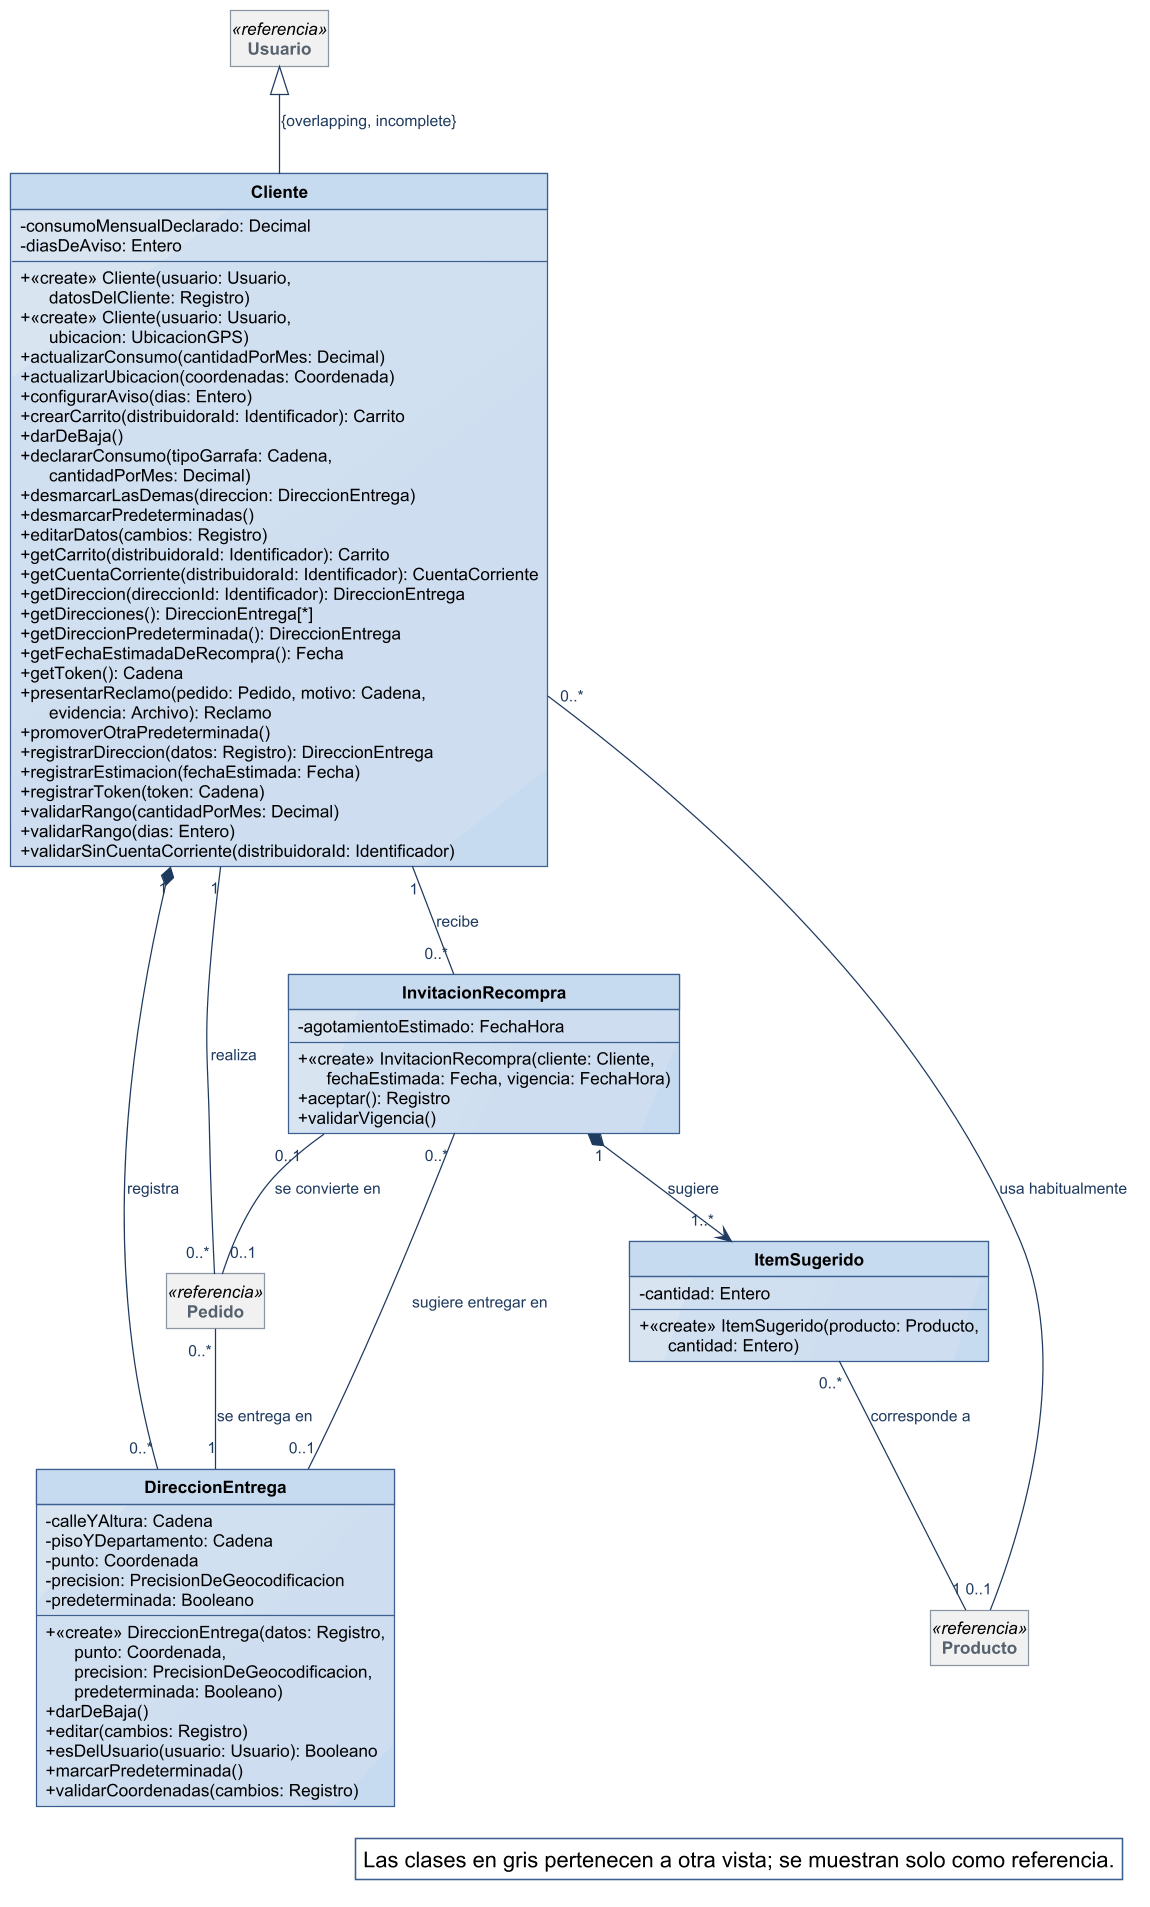

The diagram above was rendered by PlantUML. Its source (embedded in the PNG):
@startuml
!include ../estilo-vp.iuml
skinparam nodesep 40
skinparam ranksep 55
skinparam genericDisplay old
skinparam class<<referencia>> {
  BackgroundColor #F1F1F1
  BorderColor #8A97A3
  FontColor #55616C
}
skinparam class<<fachada>> {
  HeaderBackgroundColor #B7CDE8
}
skinparam class<<controlador>> {
  HeaderBackgroundColor #B7CDE8
}
skinparam class<<fabricación pura>> {
  HeaderBackgroundColor #E4ECF6
}
skinparam class<<colección>> {
  HeaderBackgroundColor #E6E6E6
}
skinparam class<<adaptador>> {
  HeaderBackgroundColor #D5E3F3
}
skinparam packageStyle rectangle
hide circle
hide empty members

class Cliente {
  - consumoMensualDeclarado: Decimal
  - diasDeAviso: Entero
  + «create» Cliente(usuario: Usuario,\n      datosDelCliente: Registro)
  + «create» Cliente(usuario: Usuario,\n      ubicacion: UbicacionGPS)
  + actualizarConsumo(cantidadPorMes: Decimal)
  + actualizarUbicacion(coordenadas: Coordenada)
  + configurarAviso(dias: Entero)
  + crearCarrito(distribuidoraId: Identificador): Carrito
  + darDeBaja()
  + declararConsumo(tipoGarrafa: Cadena,\n      cantidadPorMes: Decimal)
  + desmarcarLasDemas(direccion: DireccionEntrega)
  + desmarcarPredeterminadas()
  + editarDatos(cambios: Registro)
  + getCarrito(distribuidoraId: Identificador): Carrito
  + getCuentaCorriente(distribuidoraId: Identificador): CuentaCorriente
  + getDireccion(direccionId: Identificador): DireccionEntrega
  + getDirecciones(): DireccionEntrega[*]
  + getDireccionPredeterminada(): DireccionEntrega
  + getFechaEstimadaDeRecompra(): Fecha
  + getToken(): Cadena
  + presentarReclamo(pedido: Pedido, motivo: Cadena,\n      evidencia: Archivo): Reclamo
  + promoverOtraPredeterminada()
  + registrarDireccion(datos: Registro): DireccionEntrega
  + registrarEstimacion(fechaEstimada: Fecha)
  + registrarToken(token: Cadena)
  + validarRango(cantidadPorMes: Decimal)
  + validarRango(dias: Entero)
  + validarSinCuentaCorriente(distribuidoraId: Identificador)
}
class DireccionEntrega {
  - calleYAltura: Cadena
  - pisoYDepartamento: Cadena
  - punto: Coordenada
  - precision: PrecisionDeGeocodificacion
  - predeterminada: Booleano
  + «create» DireccionEntrega(datos: Registro,\n      punto: Coordenada,\n      precision: PrecisionDeGeocodificacion,\n      predeterminada: Booleano)
  + darDeBaja()
  + editar(cambios: Registro)
  + esDelUsuario(usuario: Usuario): Booleano
  + marcarPredeterminada()
  + validarCoordenadas(cambios: Registro)
}
class InvitacionRecompra {
  - agotamientoEstimado: FechaHora
  + «create» InvitacionRecompra(cliente: Cliente,\n      fechaEstimada: Fecha, vigencia: FechaHora)
  + aceptar(): Registro
  + validarVigencia()
}
class ItemSugerido {
  - cantidad: Entero
  + «create» ItemSugerido(producto: Producto,\n      cantidad: Entero)
}
class Usuario <<referencia>>
class Pedido <<referencia>>
class Producto <<referencia>>

Usuario <|-- Cliente : {overlapping, incomplete}
Cliente "1" *-- "0..*" DireccionEntrega : registra
Cliente "1" -- "0..*" Pedido : realiza
Cliente "1" -- "0..*" InvitacionRecompra : recibe
Cliente "0..*" -- "0..1" Producto : usa habitualmente
InvitacionRecompra "0..1" -- "0..1" Pedido : se convierte en
InvitacionRecompra "1" *--> "1..*" ItemSugerido : sugiere
InvitacionRecompra "0..*" -- "0..1" DireccionEntrega : sugiere entregar en
ItemSugerido "0..*" -- "1" Producto : corresponde a
Pedido "0..*" -- "1" DireccionEntrega : se entrega en

legend bottom right
  Las clases en gris pertenecen a otra vista; se muestran solo como referencia.
endlegend
@enduml